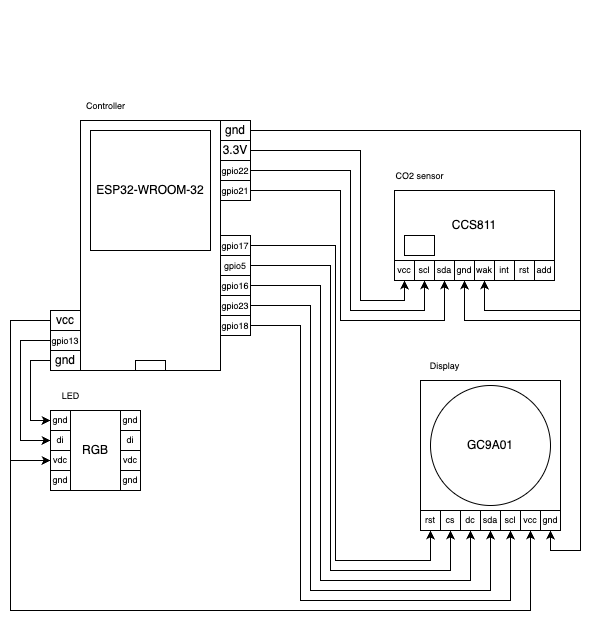

The diagram above was exported from draw.io. Its source (the exported page's mxGraphModel, read from the mxfile embedded in the PNG):
<mxGraphModel dx="1018" dy="689" grid="1" gridSize="10" guides="1" tooltips="1" connect="1" arrows="1" fold="1" page="1" pageScale="1" pageWidth="827" pageHeight="1169" math="0" shadow="0">
  <root>
    <mxCell id="0" />
    <mxCell id="1" parent="0" />
    <mxCell id="aTJoL-72fqJcMl2lLrdI-91" value="" style="rounded=0;whiteSpace=wrap;html=1;" parent="1" vertex="1">
      <mxGeometry x="440" y="400" width="140" height="130" as="geometry" />
    </mxCell>
    <mxCell id="aTJoL-72fqJcMl2lLrdI-1" value="" style="shape=stencil(5Zjfb5swEMf/lj0gbQ+psJ2fj02WdtOWJQrRulcrOGANbGScJe1fvwPsBAKZmlZdm4ZEAr53tuE+Pg7skFG8XfGIOdgNZaod8tnBmCbJlc9poGicXgmmQXLI2HGvwSv7k5GxwomgMStajb0Zwa27+XQ6aREMpgkXPGuKXe4XLrfo20LNyMNPydlQL6SHJrPDzu0Q8fZW0SScSJ9FoPjboosB7hd9+veF0Om1CyFQdhi0Fzz+YC4PuUZdc5+lFUctZaR5UhWXUgi21BWNKiU3VbeVjKqjJjRgNcFb0qiu3nFfh4Xax729/oXxILQjo+6gsMTUOps7SUPqy01JqofRBlNJqY+a9xEfsSgq4TLjOPjm9La721RM6JO7+9BqwUE+o2A/lAAbu6CdfBm4GPMPjdZHpmkeSX1v8Si5Fj7LWiOHDDch18xL6DKzbmA+ghbqODJmyJxoJCOp8rZk7GY/0FOt5G9Wsrj5BhZzOUxptj0aKPQvmLUsYTJmWmUBsj32TaRNhqC2Od/s5xvqGi0szbW2a0Rq5niw6/ux4MDHMHgc4hkXKey+sxU8ZVwPUvOJoEkd9I8aXMiYJDtUkNhUBJl8IuKbfHt9xJ0DxBZnCTFpIGxz8H8AriFq1xB9nZLuBUHqnwGkThOkweVAwu4ZQOo2QWpfECT89iBV6tk8v4ZnFbReA2Nb5d4jY2LfUs6ppPWbINVfKt8vpHMoaYMGSBAH9+Pi16fLQXUWhc1+pFcrW8ZqflGs3mx9uxaaCUGdp9U0hGp4dx0eYasVt2h9noHmUoAspMoCc8hzR+11ee5g2cdkQ+41f4C/PM/c58h6kGlfWnirLvuB1a78FQbTIF9BzJW/);whiteSpace=wrap;html=1;" parent="1" vertex="1">
      <mxGeometry x="20" y="20" width="120" height="120" as="geometry" />
    </mxCell>
    <mxCell id="aTJoL-72fqJcMl2lLrdI-10" value="" style="rounded=0;whiteSpace=wrap;html=1;" parent="1" vertex="1">
      <mxGeometry x="100" y="140" width="140" height="250" as="geometry" />
    </mxCell>
    <mxCell id="aTJoL-72fqJcMl2lLrdI-11" value="ESP32-WROOM-32" style="rounded=0;whiteSpace=wrap;html=1;" parent="1" vertex="1">
      <mxGeometry x="110" y="150" width="120" height="120" as="geometry" />
    </mxCell>
    <mxCell id="aTJoL-72fqJcMl2lLrdI-14" value="CCS811" style="rounded=0;whiteSpace=wrap;html=1;" parent="1" vertex="1">
      <mxGeometry x="414" y="210" width="160" height="70" as="geometry" />
    </mxCell>
    <mxCell id="aTJoL-72fqJcMl2lLrdI-15" value="" style="rounded=0;whiteSpace=wrap;html=1;" parent="1" vertex="1">
      <mxGeometry x="424" y="255" width="30" height="20" as="geometry" />
    </mxCell>
    <mxCell id="aTJoL-72fqJcMl2lLrdI-16" value="vcc" style="rounded=0;whiteSpace=wrap;html=1;fontSize=9;" parent="1" vertex="1">
      <mxGeometry x="414" y="280" width="20" height="20" as="geometry" />
    </mxCell>
    <mxCell id="aTJoL-72fqJcMl2lLrdI-17" value="gnd" style="rounded=0;whiteSpace=wrap;html=1;fontSize=9;" parent="1" vertex="1">
      <mxGeometry x="474" y="280" width="20" height="20" as="geometry" />
    </mxCell>
    <mxCell id="aTJoL-72fqJcMl2lLrdI-18" value="scl" style="rounded=0;whiteSpace=wrap;html=1;fontSize=9;" parent="1" vertex="1">
      <mxGeometry x="434" y="280" width="20" height="20" as="geometry" />
    </mxCell>
    <mxCell id="aTJoL-72fqJcMl2lLrdI-19" value="sda" style="rounded=0;whiteSpace=wrap;html=1;fontSize=9;" parent="1" vertex="1">
      <mxGeometry x="454" y="280" width="20" height="20" as="geometry" />
    </mxCell>
    <mxCell id="aTJoL-72fqJcMl2lLrdI-20" value="wak" style="rounded=0;whiteSpace=wrap;html=1;fontSize=9;" parent="1" vertex="1">
      <mxGeometry x="494" y="280" width="20" height="20" as="geometry" />
    </mxCell>
    <mxCell id="aTJoL-72fqJcMl2lLrdI-21" value="int" style="rounded=0;whiteSpace=wrap;html=1;fontSize=9;" parent="1" vertex="1">
      <mxGeometry x="514" y="280" width="20" height="20" as="geometry" />
    </mxCell>
    <mxCell id="aTJoL-72fqJcMl2lLrdI-22" value="rst" style="rounded=0;whiteSpace=wrap;html=1;fontSize=9;" parent="1" vertex="1">
      <mxGeometry x="534" y="280" width="20" height="20" as="geometry" />
    </mxCell>
    <mxCell id="aTJoL-72fqJcMl2lLrdI-23" value="add" style="rounded=0;whiteSpace=wrap;html=1;fontSize=9;" parent="1" vertex="1">
      <mxGeometry x="554" y="280" width="20" height="20" as="geometry" />
    </mxCell>
    <mxCell id="aTJoL-72fqJcMl2lLrdI-24" value="GC9A01" style="ellipse;whiteSpace=wrap;html=1;aspect=fixed;" parent="1" vertex="1">
      <mxGeometry x="450" y="405" width="120" height="120" as="geometry" />
    </mxCell>
    <mxCell id="aTJoL-72fqJcMl2lLrdI-26" value="rst" style="rounded=0;whiteSpace=wrap;html=1;fontSize=9;" parent="1" vertex="1">
      <mxGeometry x="440" y="530" width="20" height="20" as="geometry" />
    </mxCell>
    <mxCell id="aTJoL-72fqJcMl2lLrdI-27" value="cs" style="rounded=0;whiteSpace=wrap;html=1;fontSize=9;" parent="1" vertex="1">
      <mxGeometry x="460" y="530" width="20" height="20" as="geometry" />
    </mxCell>
    <mxCell id="aTJoL-72fqJcMl2lLrdI-28" value="dc" style="rounded=0;whiteSpace=wrap;html=1;fontSize=9;" parent="1" vertex="1">
      <mxGeometry x="480" y="530" width="20" height="20" as="geometry" />
    </mxCell>
    <mxCell id="aTJoL-72fqJcMl2lLrdI-29" value="sda" style="rounded=0;whiteSpace=wrap;html=1;fontSize=9;" parent="1" vertex="1">
      <mxGeometry x="500" y="530" width="20" height="20" as="geometry" />
    </mxCell>
    <mxCell id="aTJoL-72fqJcMl2lLrdI-30" value="scl" style="rounded=0;whiteSpace=wrap;html=1;fontSize=9;" parent="1" vertex="1">
      <mxGeometry x="520" y="530" width="20" height="20" as="geometry" />
    </mxCell>
    <mxCell id="aTJoL-72fqJcMl2lLrdI-31" value="gnd" style="rounded=0;whiteSpace=wrap;html=1;fontSize=9;" parent="1" vertex="1">
      <mxGeometry x="560" y="530" width="20" height="20" as="geometry" />
    </mxCell>
    <mxCell id="aTJoL-72fqJcMl2lLrdI-32" value="vcc" style="rounded=0;whiteSpace=wrap;html=1;fontSize=9;" parent="1" vertex="1">
      <mxGeometry x="540" y="530" width="20" height="20" as="geometry" />
    </mxCell>
    <mxCell id="aTJoL-72fqJcMl2lLrdI-33" value="RGB" style="rounded=0;whiteSpace=wrap;html=1;" parent="1" vertex="1">
      <mxGeometry x="90" y="430" width="50" height="80" as="geometry" />
    </mxCell>
    <mxCell id="aTJoL-72fqJcMl2lLrdI-36" value="gnd" style="rounded=0;whiteSpace=wrap;html=1;fontSize=9;" parent="1" vertex="1">
      <mxGeometry x="70" y="430" width="20" height="20" as="geometry" />
    </mxCell>
    <mxCell id="aTJoL-72fqJcMl2lLrdI-38" value="di" style="rounded=0;whiteSpace=wrap;html=1;fontSize=9;" parent="1" vertex="1">
      <mxGeometry x="70" y="450" width="20" height="20" as="geometry" />
    </mxCell>
    <mxCell id="aTJoL-72fqJcMl2lLrdI-40" value="vdc" style="rounded=0;whiteSpace=wrap;html=1;fontSize=9;" parent="1" vertex="1">
      <mxGeometry x="70" y="470" width="20" height="20" as="geometry" />
    </mxCell>
    <mxCell id="aTJoL-72fqJcMl2lLrdI-42" value="gnd" style="rounded=0;whiteSpace=wrap;html=1;fontSize=9;" parent="1" vertex="1">
      <mxGeometry x="70" y="490" width="20" height="20" as="geometry" />
    </mxCell>
    <mxCell id="aTJoL-72fqJcMl2lLrdI-44" value="gnd" style="rounded=0;whiteSpace=wrap;html=1;fontSize=9;" parent="1" vertex="1">
      <mxGeometry x="140" y="430" width="20" height="20" as="geometry" />
    </mxCell>
    <mxCell id="aTJoL-72fqJcMl2lLrdI-45" value="di" style="rounded=0;whiteSpace=wrap;html=1;fontSize=9;" parent="1" vertex="1">
      <mxGeometry x="140" y="450" width="20" height="20" as="geometry" />
    </mxCell>
    <mxCell id="aTJoL-72fqJcMl2lLrdI-46" value="vdc" style="rounded=0;whiteSpace=wrap;html=1;fontSize=9;" parent="1" vertex="1">
      <mxGeometry x="140" y="470" width="20" height="20" as="geometry" />
    </mxCell>
    <mxCell id="aTJoL-72fqJcMl2lLrdI-47" value="gnd" style="rounded=0;whiteSpace=wrap;html=1;fontSize=9;" parent="1" vertex="1">
      <mxGeometry x="140" y="490" width="20" height="20" as="geometry" />
    </mxCell>
    <mxCell id="aTJoL-72fqJcMl2lLrdI-60" style="edgeStyle=orthogonalEdgeStyle;rounded=0;orthogonalLoop=1;jettySize=auto;html=1;exitX=1;exitY=0.5;exitDx=0;exitDy=0;entryX=0.5;entryY=1;entryDx=0;entryDy=0;" parent="1" source="aTJoL-72fqJcMl2lLrdI-48" target="aTJoL-72fqJcMl2lLrdI-31" edge="1">
      <mxGeometry relative="1" as="geometry">
        <Array as="points">
          <mxPoint x="600" y="150" />
          <mxPoint x="600" y="570" />
          <mxPoint x="570" y="570" />
        </Array>
      </mxGeometry>
    </mxCell>
    <mxCell id="aTJoL-72fqJcMl2lLrdI-62" style="edgeStyle=orthogonalEdgeStyle;rounded=0;orthogonalLoop=1;jettySize=auto;html=1;exitX=1;exitY=0.5;exitDx=0;exitDy=0;entryX=0.5;entryY=1;entryDx=0;entryDy=0;" parent="1" target="aTJoL-72fqJcMl2lLrdI-17" edge="1">
      <mxGeometry relative="1" as="geometry">
        <mxPoint x="280" y="150" as="sourcePoint" />
        <Array as="points">
          <mxPoint x="600" y="150" />
          <mxPoint x="600" y="340" />
          <mxPoint x="484" y="340" />
        </Array>
      </mxGeometry>
    </mxCell>
    <mxCell id="aTJoL-72fqJcMl2lLrdI-48" value="gnd" style="rounded=0;whiteSpace=wrap;html=1;" parent="1" vertex="1">
      <mxGeometry x="240" y="140" width="30" height="20" as="geometry" />
    </mxCell>
    <mxCell id="aTJoL-72fqJcMl2lLrdI-63" style="edgeStyle=orthogonalEdgeStyle;rounded=0;orthogonalLoop=1;jettySize=auto;html=1;exitX=0;exitY=0.5;exitDx=0;exitDy=0;entryX=0.5;entryY=1;entryDx=0;entryDy=0;" parent="1" source="aTJoL-72fqJcMl2lLrdI-54" target="aTJoL-72fqJcMl2lLrdI-32" edge="1">
      <mxGeometry relative="1" as="geometry">
        <Array as="points">
          <mxPoint x="30" y="340" />
          <mxPoint x="30" y="630" />
          <mxPoint x="550" y="630" />
        </Array>
      </mxGeometry>
    </mxCell>
    <mxCell id="aTJoL-72fqJcMl2lLrdI-64" style="edgeStyle=orthogonalEdgeStyle;rounded=0;orthogonalLoop=1;jettySize=auto;html=1;exitX=0;exitY=0.5;exitDx=0;exitDy=0;entryX=0;entryY=0.5;entryDx=0;entryDy=0;" parent="1" source="aTJoL-72fqJcMl2lLrdI-54" target="aTJoL-72fqJcMl2lLrdI-40" edge="1">
      <mxGeometry relative="1" as="geometry">
        <Array as="points">
          <mxPoint x="30" y="340" />
          <mxPoint x="30" y="480" />
        </Array>
      </mxGeometry>
    </mxCell>
    <mxCell id="aTJoL-72fqJcMl2lLrdI-54" value="&lt;div&gt;vcc&lt;/div&gt;" style="rounded=0;whiteSpace=wrap;html=1;" parent="1" vertex="1">
      <mxGeometry x="70" y="330" width="30" height="20" as="geometry" />
    </mxCell>
    <mxCell id="aTJoL-72fqJcMl2lLrdI-89" style="edgeStyle=orthogonalEdgeStyle;rounded=0;orthogonalLoop=1;jettySize=auto;html=1;exitX=0;exitY=0.5;exitDx=0;exitDy=0;entryX=0;entryY=0.5;entryDx=0;entryDy=0;" parent="1" source="aTJoL-72fqJcMl2lLrdI-56" target="aTJoL-72fqJcMl2lLrdI-36" edge="1">
      <mxGeometry relative="1" as="geometry" />
    </mxCell>
    <mxCell id="aTJoL-72fqJcMl2lLrdI-56" value="gnd" style="rounded=0;whiteSpace=wrap;html=1;" parent="1" vertex="1">
      <mxGeometry x="70" y="370" width="30" height="20" as="geometry" />
    </mxCell>
    <mxCell id="aTJoL-72fqJcMl2lLrdI-57" value="" style="rounded=0;whiteSpace=wrap;html=1;" parent="1" vertex="1">
      <mxGeometry x="155" y="380" width="30" height="10" as="geometry" />
    </mxCell>
    <mxCell id="aTJoL-72fqJcMl2lLrdI-84" style="edgeStyle=orthogonalEdgeStyle;rounded=0;orthogonalLoop=1;jettySize=auto;html=1;exitX=1;exitY=0.5;exitDx=0;exitDy=0;entryX=0.5;entryY=1;entryDx=0;entryDy=0;" parent="1" source="aTJoL-72fqJcMl2lLrdI-58" target="aTJoL-72fqJcMl2lLrdI-16" edge="1">
      <mxGeometry relative="1" as="geometry">
        <Array as="points">
          <mxPoint x="380" y="170" />
          <mxPoint x="380" y="320" />
          <mxPoint x="424" y="320" />
        </Array>
      </mxGeometry>
    </mxCell>
    <mxCell id="aTJoL-72fqJcMl2lLrdI-58" value="&lt;div&gt;3.3V&lt;/div&gt;" style="rounded=0;whiteSpace=wrap;html=1;" parent="1" vertex="1">
      <mxGeometry x="240" y="160" width="30" height="20" as="geometry" />
    </mxCell>
    <mxCell id="aTJoL-72fqJcMl2lLrdI-69" style="edgeStyle=orthogonalEdgeStyle;rounded=0;orthogonalLoop=1;jettySize=auto;html=1;exitX=1;exitY=0.5;exitDx=0;exitDy=0;entryX=0.5;entryY=1;entryDx=0;entryDy=0;" parent="1" source="aTJoL-72fqJcMl2lLrdI-68" target="aTJoL-72fqJcMl2lLrdI-18" edge="1">
      <mxGeometry relative="1" as="geometry">
        <mxPoint x="280" y="170" as="sourcePoint" />
        <Array as="points">
          <mxPoint x="370" y="190" />
          <mxPoint x="370" y="330" />
          <mxPoint x="444" y="330" />
        </Array>
      </mxGeometry>
    </mxCell>
    <mxCell id="aTJoL-72fqJcMl2lLrdI-68" value="&lt;font style=&quot;font-size: 9px;&quot;&gt;gpio22&lt;/font&gt;" style="rounded=0;whiteSpace=wrap;html=1;" parent="1" vertex="1">
      <mxGeometry x="240" y="180" width="30" height="20" as="geometry" />
    </mxCell>
    <mxCell id="aTJoL-72fqJcMl2lLrdI-71" style="edgeStyle=orthogonalEdgeStyle;rounded=0;orthogonalLoop=1;jettySize=auto;html=1;exitX=1;exitY=0.5;exitDx=0;exitDy=0;entryX=0.5;entryY=1;entryDx=0;entryDy=0;" parent="1" source="aTJoL-72fqJcMl2lLrdI-70" target="aTJoL-72fqJcMl2lLrdI-19" edge="1">
      <mxGeometry relative="1" as="geometry">
        <mxPoint x="280" y="190" as="sourcePoint" />
        <Array as="points">
          <mxPoint x="360" y="210" />
          <mxPoint x="360" y="340" />
          <mxPoint x="464" y="340" />
        </Array>
      </mxGeometry>
    </mxCell>
    <mxCell id="aTJoL-72fqJcMl2lLrdI-70" value="&lt;font style=&quot;font-size: 9px;&quot;&gt;gpio21&lt;/font&gt;" style="rounded=0;whiteSpace=wrap;html=1;" parent="1" vertex="1">
      <mxGeometry x="240" y="200" width="30" height="20" as="geometry" />
    </mxCell>
    <mxCell id="aTJoL-72fqJcMl2lLrdI-83" style="edgeStyle=orthogonalEdgeStyle;rounded=0;orthogonalLoop=1;jettySize=auto;html=1;exitX=1;exitY=0.5;exitDx=0;exitDy=0;entryX=0.5;entryY=1;entryDx=0;entryDy=0;" parent="1" source="aTJoL-72fqJcMl2lLrdI-72" target="aTJoL-72fqJcMl2lLrdI-26" edge="1">
      <mxGeometry relative="1" as="geometry">
        <Array as="points">
          <mxPoint x="355" y="265" />
          <mxPoint x="355" y="580" />
          <mxPoint x="450" y="580" />
        </Array>
      </mxGeometry>
    </mxCell>
    <mxCell id="aTJoL-72fqJcMl2lLrdI-72" value="&lt;font style=&quot;font-size: 9px;&quot;&gt;gpio17&lt;/font&gt;" style="rounded=0;whiteSpace=wrap;html=1;" parent="1" vertex="1">
      <mxGeometry x="240" y="255" width="30" height="20" as="geometry" />
    </mxCell>
    <mxCell id="aTJoL-72fqJcMl2lLrdI-90" style="edgeStyle=orthogonalEdgeStyle;rounded=0;orthogonalLoop=1;jettySize=auto;html=1;exitX=0;exitY=0.5;exitDx=0;exitDy=0;entryX=0;entryY=0.5;entryDx=0;entryDy=0;" parent="1" source="aTJoL-72fqJcMl2lLrdI-73" target="aTJoL-72fqJcMl2lLrdI-38" edge="1">
      <mxGeometry relative="1" as="geometry">
        <Array as="points">
          <mxPoint x="40" y="360" />
          <mxPoint x="40" y="460" />
        </Array>
      </mxGeometry>
    </mxCell>
    <mxCell id="aTJoL-72fqJcMl2lLrdI-73" value="&lt;font style=&quot;font-size: 9px;&quot;&gt;gpio13&lt;/font&gt;" style="rounded=0;whiteSpace=wrap;html=1;" parent="1" vertex="1">
      <mxGeometry x="70" y="350" width="30" height="20" as="geometry" />
    </mxCell>
    <mxCell id="aTJoL-72fqJcMl2lLrdI-81" style="edgeStyle=orthogonalEdgeStyle;rounded=0;orthogonalLoop=1;jettySize=auto;html=1;exitX=1;exitY=0.5;exitDx=0;exitDy=0;entryX=0.5;entryY=1;entryDx=0;entryDy=0;" parent="1" source="aTJoL-72fqJcMl2lLrdI-75" target="aTJoL-72fqJcMl2lLrdI-28" edge="1">
      <mxGeometry relative="1" as="geometry">
        <Array as="points">
          <mxPoint x="340" y="305" />
          <mxPoint x="340" y="600" />
          <mxPoint x="490" y="600" />
        </Array>
      </mxGeometry>
    </mxCell>
    <mxCell id="aTJoL-72fqJcMl2lLrdI-75" value="&lt;font style=&quot;font-size: 9px;&quot;&gt;gpio16&lt;/font&gt;" style="rounded=0;whiteSpace=wrap;html=1;" parent="1" vertex="1">
      <mxGeometry x="240" y="295" width="30" height="20" as="geometry" />
    </mxCell>
    <mxCell id="aTJoL-72fqJcMl2lLrdI-82" style="edgeStyle=orthogonalEdgeStyle;rounded=0;orthogonalLoop=1;jettySize=auto;html=1;exitX=1;exitY=0.5;exitDx=0;exitDy=0;entryX=0.5;entryY=1;entryDx=0;entryDy=0;" parent="1" source="aTJoL-72fqJcMl2lLrdI-76" target="aTJoL-72fqJcMl2lLrdI-27" edge="1">
      <mxGeometry relative="1" as="geometry">
        <Array as="points">
          <mxPoint x="350" y="285" />
          <mxPoint x="350" y="590" />
          <mxPoint x="470" y="590" />
        </Array>
      </mxGeometry>
    </mxCell>
    <mxCell id="aTJoL-72fqJcMl2lLrdI-76" value="&lt;font style=&quot;font-size: 9px;&quot;&gt;gpio5&lt;/font&gt;" style="rounded=0;whiteSpace=wrap;html=1;" parent="1" vertex="1">
      <mxGeometry x="240" y="275" width="30" height="20" as="geometry" />
    </mxCell>
    <mxCell id="aTJoL-72fqJcMl2lLrdI-79" style="edgeStyle=orthogonalEdgeStyle;rounded=0;orthogonalLoop=1;jettySize=auto;html=1;exitX=1;exitY=0.5;exitDx=0;exitDy=0;entryX=0.5;entryY=1;entryDx=0;entryDy=0;" parent="1" source="aTJoL-72fqJcMl2lLrdI-77" target="aTJoL-72fqJcMl2lLrdI-30" edge="1">
      <mxGeometry relative="1" as="geometry">
        <Array as="points">
          <mxPoint x="320" y="345" />
          <mxPoint x="320" y="620" />
          <mxPoint x="530" y="620" />
        </Array>
      </mxGeometry>
    </mxCell>
    <mxCell id="aTJoL-72fqJcMl2lLrdI-77" value="&lt;font style=&quot;font-size: 9px;&quot;&gt;gpio18&lt;/font&gt;" style="rounded=0;whiteSpace=wrap;html=1;" parent="1" vertex="1">
      <mxGeometry x="240" y="335" width="30" height="20" as="geometry" />
    </mxCell>
    <mxCell id="aTJoL-72fqJcMl2lLrdI-80" style="edgeStyle=orthogonalEdgeStyle;rounded=0;orthogonalLoop=1;jettySize=auto;html=1;exitX=1;exitY=0.5;exitDx=0;exitDy=0;entryX=0.5;entryY=1;entryDx=0;entryDy=0;" parent="1" source="aTJoL-72fqJcMl2lLrdI-78" target="aTJoL-72fqJcMl2lLrdI-29" edge="1">
      <mxGeometry relative="1" as="geometry">
        <Array as="points">
          <mxPoint x="330" y="325" />
          <mxPoint x="330" y="610" />
          <mxPoint x="510" y="610" />
        </Array>
      </mxGeometry>
    </mxCell>
    <mxCell id="aTJoL-72fqJcMl2lLrdI-78" value="&lt;font style=&quot;font-size: 9px;&quot;&gt;gpio23&lt;/font&gt;" style="rounded=0;whiteSpace=wrap;html=1;" parent="1" vertex="1">
      <mxGeometry x="240" y="315" width="30" height="20" as="geometry" />
    </mxCell>
    <mxCell id="aTJoL-72fqJcMl2lLrdI-87" style="edgeStyle=orthogonalEdgeStyle;rounded=0;orthogonalLoop=1;jettySize=auto;html=1;exitX=1;exitY=0.5;exitDx=0;exitDy=0;entryX=0.5;entryY=1;entryDx=0;entryDy=0;" parent="1" source="aTJoL-72fqJcMl2lLrdI-48" target="aTJoL-72fqJcMl2lLrdI-20" edge="1">
      <mxGeometry relative="1" as="geometry">
        <Array as="points">
          <mxPoint x="600" y="150" />
          <mxPoint x="600" y="330" />
          <mxPoint x="504" y="330" />
        </Array>
      </mxGeometry>
    </mxCell>
    <mxCell id="aTJoL-72fqJcMl2lLrdI-92" value="&lt;font style=&quot;font-size: 9px;&quot;&gt;Display&lt;/font&gt;" style="text;html=1;align=center;verticalAlign=middle;resizable=0;points=[];autosize=1;strokeColor=none;fillColor=none;" parent="1" vertex="1">
      <mxGeometry x="439" y="370" width="50" height="30" as="geometry" />
    </mxCell>
    <mxCell id="aTJoL-72fqJcMl2lLrdI-93" value="&lt;font style=&quot;font-size: 9px;&quot;&gt;CO2 sensor&lt;/font&gt;" style="text;html=1;align=center;verticalAlign=middle;resizable=0;points=[];autosize=1;strokeColor=none;fillColor=none;" parent="1" vertex="1">
      <mxGeometry x="404" y="180" width="70" height="30" as="geometry" />
    </mxCell>
    <mxCell id="aTJoL-72fqJcMl2lLrdI-94" value="&lt;font style=&quot;font-size: 9px;&quot;&gt;Controller&lt;/font&gt;" style="text;html=1;align=center;verticalAlign=middle;resizable=0;points=[];autosize=1;strokeColor=none;fillColor=none;" parent="1" vertex="1">
      <mxGeometry x="95" y="110" width="60" height="30" as="geometry" />
    </mxCell>
    <mxCell id="aTJoL-72fqJcMl2lLrdI-95" value="&lt;font style=&quot;font-size: 9px;&quot;&gt;LED&lt;/font&gt;" style="text;html=1;align=center;verticalAlign=middle;resizable=0;points=[];autosize=1;strokeColor=none;fillColor=none;" parent="1" vertex="1">
      <mxGeometry x="70" y="400" width="40" height="30" as="geometry" />
    </mxCell>
  </root>
</mxGraphModel>